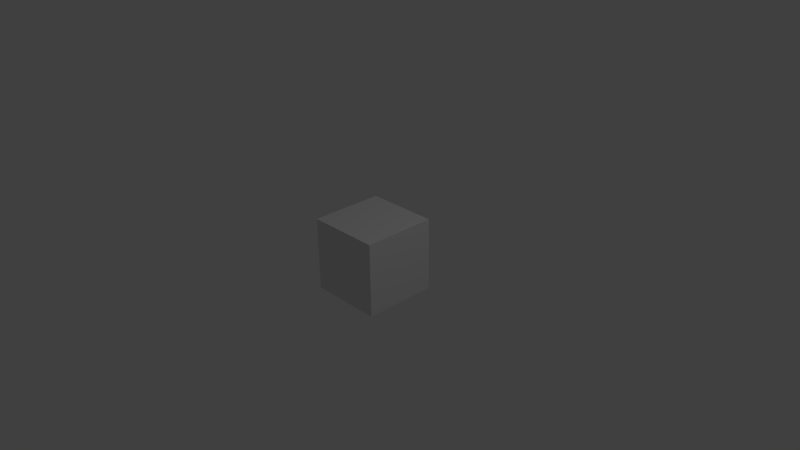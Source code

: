 # Source: W_rfel.blend  (saved by Blender 2.67.0; exported with 4.5.12 LTS)
import bpy
from mathutils import Matrix  # noqa: F401  (used for matrix-valued properties, if any)

bpy.ops.wm.read_factory_settings(use_empty=True)
scene = bpy.context.scene
scene.name = 'Scene'

# ---- collections
col_collection_1 = bpy.data.collections.new('Collection 1'); scene.collection.children.link(col_collection_1)

# ---- materials (node trees are filled in below, after node groups)
mat_material = bpy.data.materials.new('Material')
mat_material.alpha_threshold = 0.0
mat_material.use_transparent_shadow = False
mat_material.roughness = 0.5
mat_material.line_color = (0.0, 0.0, 0.0, 1.0)

# ---- material node trees

# ---- world
world_world = bpy.data.worlds.new('World'); scene.world = world_world
world_world.color = (0.05088, 0.05088, 0.05088)
world_world.use_sun_shadow = False
world_world.sun_shadow_jitter_overblur = 0.0
world_world.cycles.sampling_method = 'MANUAL'
world_world.cycles.sample_map_resolution = 256

# ---- cameras
cam_camera = bpy.data.cameras.new('Camera')
cam_camera.clip_end = 100.0
cam_camera.lens = 35.0
cam_camera.sensor_width = 32.0
cam_camera.sensor_height = 18.0
cam_camera.ortho_scale = 7.314
cam_camera.dof.focus_distance = 0.0
cam_camera.dof.aperture_fstop = 128.0

# ---- lights
light_lamp = bpy.data.lights.new('Lamp', 'POINT')
light_lamp.transmission_factor = 0.0
light_lamp.cutoff_distance = 30.0
light_lamp.energy = 100.0
light_lamp.shadow_buffer_clip_start = 1.001
light_lamp.shadow_soft_size = 0.1
light_lamp.shadow_maximum_resolution = 0.006
light_lamp.use_absolute_resolution = True
light_lamp.cycles.use_multiple_importance_sampling = False

# ---- meshes
me_cube = bpy.data.meshes.new('Cube')
me_cube.from_pydata([(1.0, 1.0, -1.0), (1.0, -1.0, -1.0), (-1.0, -1.0, -1.0), (-1.0, 1.0, -1.0), (1.0, 1.0, 1.0), (1.0, -1.0, 1.0), (-1.0, -1.0, 1.0), (-1.0, 1.0, 1.0)], [], [(0, 1, 2, 3), (4, 7, 6, 5), (0, 4, 5, 1), (1, 5, 6, 2), (2, 6, 7, 3), (4, 0, 3, 7)])
me_cube.materials.append(mat_material)
me_cube.use_remesh_preserve_volume = False
me_cube.use_remesh_preserve_attributes = False
me_cube.use_mirror_vertex_groups = False
me_cube.update()

# ---- objects
ob_cube = bpy.data.objects.new('Cube', me_cube)
ob_lamp = bpy.data.objects.new('Lamp', light_lamp)
ob_camera = bpy.data.objects.new('Camera', cam_camera)

# ---- transforms, parenting, visibility, modifiers, constraints
ob_cube.location = (0.0, 0.0, 0.0)
ob_cube.scale = (0.5, 0.5, 0.5)
ob_cube.lock_rotations_4d = False
ob_cube.empty_display_type = 'ARROWS'
ob_cube.lineart.crease_threshold = 0.0
ob_lamp.location = (4.076, 1.005, 5.904)
ob_lamp.rotation_euler = (0.6503, 0.05522, 1.866)
ob_lamp.lock_rotations_4d = False
ob_lamp.empty_display_type = 'ARROWS'
ob_lamp.color = (0.0, 0.0, 0.0, 0.0)
ob_lamp.lineart.crease_threshold = 0.0
ob_camera.location = (7.481, -6.508, 5.344)
ob_camera.rotation_euler = (1.109, 0.01082, 0.8149)
ob_camera.lock_rotations_4d = False
ob_camera.empty_display_type = 'ARROWS'
ob_camera.color = (0.0, 0.0, 0.0, 0.0)
ob_camera.display_type = 'WIRE'
ob_camera.lineart.crease_threshold = 0.0

# ---- collection membership
col_collection_1.objects.link(ob_cube)
col_collection_1.objects.link(ob_lamp)
col_collection_1.objects.link(ob_camera)

# ---- scene / render settings (as saved in the file)
scene.camera = ob_camera
scene.frame_start = 1; scene.frame_end = 250; scene.frame_set(1)
scene.render.engine = 'BLENDER_EEVEE_NEXT'
scene.render.image_settings.color_mode = 'RGB'
scene.render.image_settings.compression = 90
scene.render.resolution_percentage = 50
scene.render.dither_intensity = 0.0
scene.cycles.use_denoising = False
scene.cycles.samples = 10
scene.cycles.sampling_pattern = 'TABULATED_SOBOL'
scene.cycles.light_sampling_threshold = 0.0
scene.cycles.use_adaptive_sampling = False
scene.cycles.use_light_tree = False
scene.cycles.blur_glossy = 0.0
scene.cycles.volume_bounces = 1
scene.cycles.pixel_filter_type = 'GAUSSIAN'
scene.cycles.sample_clamp_indirect = 0.0
scene.view_settings.view_transform = 'Standard'
bpy.context.view_layer.update()
